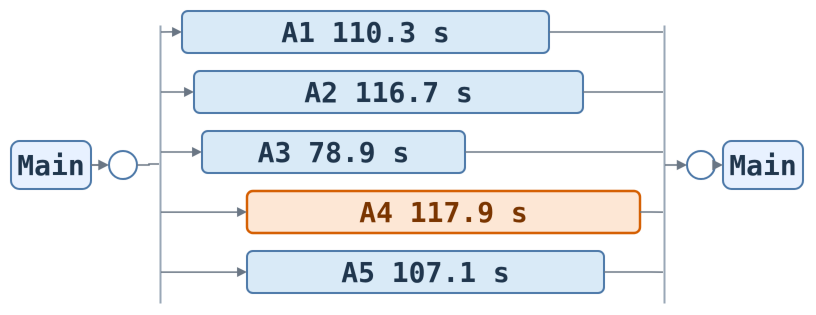

The diagram above was exported from draw.io. Its source (the exported page's mxGraphModel, read from the mxfile embedded in the PNG):
<mxGraphModel dx="1024" dy="768" grid="1" gridSize="10" guides="1" tooltips="1" connect="1" arrows="1" fold="1" page="1" pageScale="1" pageWidth="780" pageHeight="450" math="0" shadow="0">
  <root>
    <mxCell id="0" />
    <mxCell id="1" parent="0" />
    <mxCell id="main_before" value="Main" style="rounded=1;arcSize=18;whiteSpace=wrap;html=1;align=center;verticalAlign=middle;fillColor=#E8F1FF;strokeColor=#4C78A8;strokeWidth=2;fontSize=28;fontStyle=1;fontColor=#20364D;fontFamily=Helvetica;" parent="1" vertex="1">
      <mxGeometry x="10" y="188" width="80" height="48" as="geometry" />
    </mxCell>
    <mxCell id="fork" value="" style="ellipse;whiteSpace=wrap;html=1;aspect=fixed;fillColor=#FFFFFF;strokeColor=#4C78A8;strokeWidth=2;" parent="1" vertex="1">
      <mxGeometry x="108" y="198" width="28" height="28" as="geometry" />
    </mxCell>
    <mxCell id="fork_bus" value="" style="rounded=0;fillColor=#9AA8B7;strokeColor=none;" parent="1" vertex="1">
      <mxGeometry x="158" y="72" width="2" height="278" as="geometry" />
    </mxCell>
    <mxCell id="agent_a1" value="A1   110.3 s" style="rounded=1;arcSize=14;whiteSpace=wrap;html=1;align=center;verticalAlign=middle;fillColor=#D9EAF7;strokeColor=#4C78A8;strokeWidth=2;fontSize=28;fontStyle=1;fontColor=#20364D;fontFamily=Helvetica;" parent="1" vertex="1">
      <mxGeometry x="181" y="58" width="367" height="42" as="geometry" />
    </mxCell>
    <mxCell id="agent_a2" value="A2   116.7 s" style="rounded=1;arcSize=14;whiteSpace=wrap;html=1;align=center;verticalAlign=middle;fillColor=#D9EAF7;strokeColor=#4C78A8;strokeWidth=2;fontSize=28;fontStyle=1;fontColor=#20364D;fontFamily=Helvetica;" parent="1" vertex="1">
      <mxGeometry x="193" y="118" width="389" height="42" as="geometry" />
    </mxCell>
    <mxCell id="agent_a3" value="A3   78.9 s" style="rounded=1;arcSize=14;whiteSpace=wrap;html=1;align=center;verticalAlign=middle;fillColor=#D9EAF7;strokeColor=#4C78A8;strokeWidth=2;fontSize=28;fontStyle=1;fontColor=#20364D;fontFamily=Helvetica;" parent="1" vertex="1">
      <mxGeometry x="201" y="178" width="263" height="42" as="geometry" />
    </mxCell>
    <mxCell id="agent_a4" value="A4   117.9 s" style="rounded=1;arcSize=14;whiteSpace=wrap;html=1;align=center;verticalAlign=middle;fillColor=#FDE7D5;strokeColor=#D55E00;strokeWidth=2.4;fontSize=28;fontStyle=1;fontColor=#7A3500;fontFamily=Helvetica;" parent="1" vertex="1">
      <mxGeometry x="246" y="238" width="393" height="42" as="geometry" />
    </mxCell>
    <mxCell id="agent_a5" value="A5   107.1 s" style="rounded=1;arcSize=14;whiteSpace=wrap;html=1;align=center;verticalAlign=middle;fillColor=#D9EAF7;strokeColor=#4C78A8;strokeWidth=2;fontSize=28;fontStyle=1;fontColor=#20364D;fontFamily=Helvetica;" parent="1" vertex="1">
      <mxGeometry x="246" y="298" width="357" height="42" as="geometry" />
    </mxCell>
    <mxCell id="join_bus" value="" style="rounded=0;fillColor=#9AA8B7;strokeColor=none;" parent="1" vertex="1">
      <mxGeometry x="662" y="72" width="2" height="278" as="geometry" />
    </mxCell>
    <mxCell id="join" value="" style="ellipse;whiteSpace=wrap;html=1;aspect=fixed;fillColor=#FFFFFF;strokeColor=#4C78A8;strokeWidth=2;" parent="1" vertex="1">
      <mxGeometry x="686" y="198" width="28" height="28" as="geometry" />
    </mxCell>
    <mxCell id="main_after" value="Main" style="rounded=1;arcSize=18;whiteSpace=wrap;html=1;align=center;verticalAlign=middle;fillColor=#E8F1FF;strokeColor=#4C78A8;strokeWidth=2;fontSize=28;fontStyle=1;fontColor=#20364D;fontFamily=Helvetica;" parent="1" vertex="1">
      <mxGeometry x="722" y="188" width="80" height="48" as="geometry" />
    </mxCell>
    <mxCell id="edge_main_fork" style="edgeStyle=orthogonalEdgeStyle;rounded=0;orthogonalLoop=1;jettySize=auto;html=1;endArrow=block;endFill=1;strokeColor=#6B7785;strokeWidth=1.8;" parent="1" source="main_before" target="fork" edge="1">
      <mxGeometry relative="1" as="geometry">
        <Array as="points">
          <mxPoint x="97" y="212" />
        </Array>
      </mxGeometry>
    </mxCell>
    <mxCell id="edge_fork_bus" style="edgeStyle=orthogonalEdgeStyle;rounded=0;orthogonalLoop=1;jettySize=auto;html=1;endArrow=none;strokeColor=#6B7785;strokeWidth=1.6;" parent="1" source="fork" target="fork_bus" edge="1">
      <mxGeometry relative="1" as="geometry">
        <Array as="points">
          <mxPoint x="148" y="212" />
        </Array>
      </mxGeometry>
    </mxCell>
    <mxCell id="edge_bus_a1" style="edgeStyle=orthogonalEdgeStyle;rounded=0;html=1;endArrow=block;endFill=1;strokeColor=#6B7785;strokeWidth=1.5;exitX=1;exitY=0.025;entryX=0;entryY=0.5;" parent="1" source="fork_bus" target="agent_a1" edge="1">
      <mxGeometry relative="1" as="geometry">
        <Array as="points">
          <mxPoint x="170" y="79" />
        </Array>
      </mxGeometry>
    </mxCell>
    <mxCell id="edge_bus_a2" style="edgeStyle=orthogonalEdgeStyle;rounded=0;html=1;endArrow=block;endFill=1;strokeColor=#6B7785;strokeWidth=1.5;exitX=1;exitY=0.241;entryX=0;entryY=0.5;" parent="1" source="fork_bus" target="agent_a2" edge="1">
      <mxGeometry relative="1" as="geometry">
        <Array as="points">
          <mxPoint x="181" y="139" />
        </Array>
      </mxGeometry>
    </mxCell>
    <mxCell id="edge_bus_a3" style="edgeStyle=orthogonalEdgeStyle;rounded=0;html=1;endArrow=block;endFill=1;strokeColor=#6B7785;strokeWidth=1.5;exitX=1;exitY=0.457;entryX=0;entryY=0.5;" parent="1" source="fork_bus" target="agent_a3" edge="1">
      <mxGeometry relative="1" as="geometry">
        <Array as="points">
          <mxPoint x="189" y="199" />
        </Array>
      </mxGeometry>
    </mxCell>
    <mxCell id="edge_bus_a4" style="edgeStyle=orthogonalEdgeStyle;rounded=0;html=1;endArrow=block;endFill=1;strokeColor=#6B7785;strokeWidth=1.5;exitX=1;exitY=0.673;entryX=0;entryY=0.5;" parent="1" source="fork_bus" target="agent_a4" edge="1">
      <mxGeometry relative="1" as="geometry">
        <Array as="points">
          <mxPoint x="234" y="259" />
        </Array>
      </mxGeometry>
    </mxCell>
    <mxCell id="edge_bus_a5" style="edgeStyle=orthogonalEdgeStyle;rounded=0;html=1;endArrow=block;endFill=1;strokeColor=#6B7785;strokeWidth=1.5;exitX=1;exitY=0.889;entryX=0;entryY=0.5;" parent="1" source="fork_bus" target="agent_a5" edge="1">
      <mxGeometry relative="1" as="geometry">
        <Array as="points">
          <mxPoint x="234" y="319" />
        </Array>
      </mxGeometry>
    </mxCell>
    <mxCell id="edge_a1_join" style="edgeStyle=orthogonalEdgeStyle;rounded=0;html=1;endArrow=none;strokeColor=#6B7785;strokeWidth=1.5;exitX=1;exitY=0.5;entryX=0;entryY=0.025;" parent="1" source="agent_a1" target="join_bus" edge="1">
      <mxGeometry relative="1" as="geometry">
        <Array as="points">
          <mxPoint x="650" y="79" />
        </Array>
      </mxGeometry>
    </mxCell>
    <mxCell id="edge_a2_join" style="edgeStyle=orthogonalEdgeStyle;rounded=0;html=1;endArrow=none;strokeColor=#6B7785;strokeWidth=1.5;exitX=1;exitY=0.5;entryX=0;entryY=0.241;" parent="1" source="agent_a2" target="join_bus" edge="1">
      <mxGeometry relative="1" as="geometry">
        <Array as="points">
          <mxPoint x="650" y="139" />
        </Array>
      </mxGeometry>
    </mxCell>
    <mxCell id="edge_a3_join" style="edgeStyle=orthogonalEdgeStyle;rounded=0;html=1;endArrow=none;strokeColor=#6B7785;strokeWidth=1.5;exitX=1;exitY=0.5;entryX=0;entryY=0.457;" parent="1" source="agent_a3" target="join_bus" edge="1">
      <mxGeometry relative="1" as="geometry">
        <Array as="points">
          <mxPoint x="650" y="199" />
        </Array>
      </mxGeometry>
    </mxCell>
    <mxCell id="edge_a4_join" style="edgeStyle=orthogonalEdgeStyle;rounded=0;html=1;endArrow=none;strokeColor=#6B7785;strokeWidth=1.5;exitX=1;exitY=0.5;entryX=0;entryY=0.673;" parent="1" source="agent_a4" target="join_bus" edge="1">
      <mxGeometry relative="1" as="geometry">
        <Array as="points">
          <mxPoint x="650" y="259" />
        </Array>
      </mxGeometry>
    </mxCell>
    <mxCell id="edge_a5_join" style="edgeStyle=orthogonalEdgeStyle;rounded=0;html=1;endArrow=none;strokeColor=#6B7785;strokeWidth=1.5;exitX=1;exitY=0.5;entryX=0;entryY=0.889;" parent="1" source="agent_a5" target="join_bus" edge="1">
      <mxGeometry relative="1" as="geometry">
        <Array as="points">
          <mxPoint x="650" y="319" />
        </Array>
      </mxGeometry>
    </mxCell>
    <mxCell id="edge_bus_join" style="edgeStyle=orthogonalEdgeStyle;rounded=0;html=1;endArrow=block;endFill=1;strokeColor=#6B7785;strokeWidth=1.6;" parent="1" source="join_bus" target="join" edge="1">
      <mxGeometry relative="1" as="geometry">
        <Array as="points">
          <mxPoint x="676" y="212" />
        </Array>
      </mxGeometry>
    </mxCell>
    <mxCell id="edge_join_main" style="edgeStyle=orthogonalEdgeStyle;rounded=0;html=1;endArrow=block;endFill=1;strokeColor=#6B7785;strokeWidth=1.8;" parent="1" source="join" target="main_after" edge="1">
      <mxGeometry relative="1" as="geometry">
        <Array as="points">
          <mxPoint x="722" y="212" />
        </Array>
      </mxGeometry>
    </mxCell>
  </root>
</mxGraphModel>